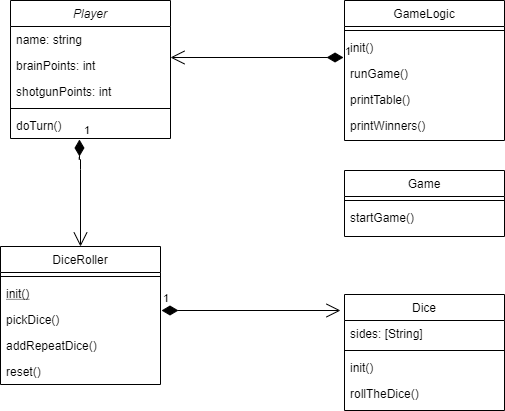

The diagram above was exported from draw.io. Its source (the exported page's mxGraphModel, read from the mxfile embedded in the PNG):
<mxGraphModel dx="868" dy="482" grid="1" gridSize="10" guides="1" tooltips="1" connect="1" arrows="1" fold="1" page="1" pageScale="1" pageWidth="827" pageHeight="1169" math="0" shadow="0">
  <root>
    <mxCell id="WIyWlLk6GJQsqaUBKTNV-0" />
    <mxCell id="WIyWlLk6GJQsqaUBKTNV-1" parent="WIyWlLk6GJQsqaUBKTNV-0" />
    <mxCell id="CSRpB8MuzwpmDoC048L0-0" value="1" style="endArrow=open;html=1;endSize=12;startArrow=diamondThin;startSize=14;startFill=1;edgeStyle=orthogonalEdgeStyle;align=left;verticalAlign=bottom;entryX=0.5;entryY=0;entryDx=0;entryDy=0;exitX=0.431;exitY=1.038;exitDx=0;exitDy=0;exitPerimeter=0;" edge="1" parent="WIyWlLk6GJQsqaUBKTNV-1" source="zkfFHV4jXpPFQw0GAbJ--5" target="zkfFHV4jXpPFQw0GAbJ--6">
      <mxGeometry x="-1" y="3" relative="1" as="geometry">
        <mxPoint x="160" y="250" as="sourcePoint" />
        <mxPoint x="420" y="270" as="targetPoint" />
        <Array as="points">
          <mxPoint x="150" y="249" />
        </Array>
      </mxGeometry>
    </mxCell>
    <mxCell id="zkfFHV4jXpPFQw0GAbJ--6" value="DiceRoller " style="swimlane;fontStyle=0;align=center;verticalAlign=top;childLayout=stackLayout;horizontal=1;startSize=26;horizontalStack=0;resizeParent=1;resizeLast=0;collapsible=1;marginBottom=0;rounded=0;shadow=0;strokeWidth=1;" parent="WIyWlLk6GJQsqaUBKTNV-1" vertex="1">
      <mxGeometry x="70" y="336" width="160" height="138" as="geometry">
        <mxRectangle x="130" y="380" width="160" height="26" as="alternateBounds" />
      </mxGeometry>
    </mxCell>
    <mxCell id="zkfFHV4jXpPFQw0GAbJ--9" value="" style="line;html=1;strokeWidth=1;align=left;verticalAlign=middle;spacingTop=-1;spacingLeft=3;spacingRight=3;rotatable=0;labelPosition=right;points=[];portConstraint=eastwest;" parent="zkfFHV4jXpPFQw0GAbJ--6" vertex="1">
      <mxGeometry y="26" width="160" height="8" as="geometry" />
    </mxCell>
    <mxCell id="zkfFHV4jXpPFQw0GAbJ--10" value="init()" style="text;align=left;verticalAlign=top;spacingLeft=4;spacingRight=4;overflow=hidden;rotatable=0;points=[[0,0.5],[1,0.5]];portConstraint=eastwest;fontStyle=4" parent="zkfFHV4jXpPFQw0GAbJ--6" vertex="1">
      <mxGeometry y="34" width="160" height="26" as="geometry" />
    </mxCell>
    <mxCell id="zkfFHV4jXpPFQw0GAbJ--11" value="pickDice()" style="text;align=left;verticalAlign=top;spacingLeft=4;spacingRight=4;overflow=hidden;rotatable=0;points=[[0,0.5],[1,0.5]];portConstraint=eastwest;" parent="zkfFHV4jXpPFQw0GAbJ--6" vertex="1">
      <mxGeometry y="60" width="160" height="26" as="geometry" />
    </mxCell>
    <mxCell id="CSRpB8MuzwpmDoC048L0-1" value="addRepeatDice()" style="text;align=left;verticalAlign=top;spacingLeft=4;spacingRight=4;overflow=hidden;rotatable=0;points=[[0,0.5],[1,0.5]];portConstraint=eastwest;" vertex="1" parent="zkfFHV4jXpPFQw0GAbJ--6">
      <mxGeometry y="86" width="160" height="26" as="geometry" />
    </mxCell>
    <mxCell id="CSRpB8MuzwpmDoC048L0-2" value="reset()" style="text;align=left;verticalAlign=top;spacingLeft=4;spacingRight=4;overflow=hidden;rotatable=0;points=[[0,0.5],[1,0.5]];portConstraint=eastwest;" vertex="1" parent="WIyWlLk6GJQsqaUBKTNV-1">
      <mxGeometry x="70" y="448" width="160" height="26" as="geometry" />
    </mxCell>
    <mxCell id="zkfFHV4jXpPFQw0GAbJ--13" value="Dice " style="swimlane;fontStyle=0;align=center;verticalAlign=top;childLayout=stackLayout;horizontal=1;startSize=26;horizontalStack=0;resizeParent=1;resizeLast=0;collapsible=1;marginBottom=0;rounded=0;shadow=0;strokeWidth=1;" parent="WIyWlLk6GJQsqaUBKTNV-1" vertex="1">
      <mxGeometry x="414" y="384" width="160" height="116" as="geometry">
        <mxRectangle x="340" y="380" width="170" height="26" as="alternateBounds" />
      </mxGeometry>
    </mxCell>
    <mxCell id="zkfFHV4jXpPFQw0GAbJ--14" value="sides: [String]" style="text;align=left;verticalAlign=top;spacingLeft=4;spacingRight=4;overflow=hidden;rotatable=0;points=[[0,0.5],[1,0.5]];portConstraint=eastwest;" parent="zkfFHV4jXpPFQw0GAbJ--13" vertex="1">
      <mxGeometry y="26" width="160" height="26" as="geometry" />
    </mxCell>
    <mxCell id="zkfFHV4jXpPFQw0GAbJ--15" value="" style="line;html=1;strokeWidth=1;align=left;verticalAlign=middle;spacingTop=-1;spacingLeft=3;spacingRight=3;rotatable=0;labelPosition=right;points=[];portConstraint=eastwest;" parent="zkfFHV4jXpPFQw0GAbJ--13" vertex="1">
      <mxGeometry y="52" width="160" height="8" as="geometry" />
    </mxCell>
    <mxCell id="CSRpB8MuzwpmDoC048L0-5" value="init()" style="text;align=left;verticalAlign=top;spacingLeft=4;spacingRight=4;overflow=hidden;rotatable=0;points=[[0,0.5],[1,0.5]];portConstraint=eastwest;" vertex="1" parent="zkfFHV4jXpPFQw0GAbJ--13">
      <mxGeometry y="60" width="160" height="26" as="geometry" />
    </mxCell>
    <mxCell id="zkfFHV4jXpPFQw0GAbJ--25" value="rollTheDice()" style="text;align=left;verticalAlign=top;spacingLeft=4;spacingRight=4;overflow=hidden;rotatable=0;points=[[0,0.5],[1,0.5]];portConstraint=eastwest;" parent="zkfFHV4jXpPFQw0GAbJ--13" vertex="1">
      <mxGeometry y="86" width="160" height="26" as="geometry" />
    </mxCell>
    <mxCell id="CSRpB8MuzwpmDoC048L0-4" value="1" style="endArrow=open;html=1;endSize=12;startArrow=diamondThin;startSize=14;startFill=1;edgeStyle=orthogonalEdgeStyle;align=left;verticalAlign=bottom;" edge="1" parent="WIyWlLk6GJQsqaUBKTNV-1">
      <mxGeometry x="-1" y="3" relative="1" as="geometry">
        <mxPoint x="231" y="400" as="sourcePoint" />
        <mxPoint x="410" y="400" as="targetPoint" />
        <Array as="points">
          <mxPoint x="410" y="400" />
        </Array>
      </mxGeometry>
    </mxCell>
    <mxCell id="zkfFHV4jXpPFQw0GAbJ--0" value="Player" style="swimlane;fontStyle=2;align=center;verticalAlign=top;childLayout=stackLayout;horizontal=1;startSize=26;horizontalStack=0;resizeParent=1;resizeLast=0;collapsible=1;marginBottom=0;rounded=0;shadow=0;strokeWidth=1;" parent="WIyWlLk6GJQsqaUBKTNV-1" vertex="1">
      <mxGeometry x="80" y="90" width="160" height="138" as="geometry">
        <mxRectangle x="230" y="140" width="160" height="26" as="alternateBounds" />
      </mxGeometry>
    </mxCell>
    <mxCell id="zkfFHV4jXpPFQw0GAbJ--1" value="name: string" style="text;align=left;verticalAlign=top;spacingLeft=4;spacingRight=4;overflow=hidden;rotatable=0;points=[[0,0.5],[1,0.5]];portConstraint=eastwest;" parent="zkfFHV4jXpPFQw0GAbJ--0" vertex="1">
      <mxGeometry y="26" width="160" height="26" as="geometry" />
    </mxCell>
    <mxCell id="zkfFHV4jXpPFQw0GAbJ--2" value="brainPoints: int&#10;" style="text;align=left;verticalAlign=top;spacingLeft=4;spacingRight=4;overflow=hidden;rotatable=0;points=[[0,0.5],[1,0.5]];portConstraint=eastwest;rounded=0;shadow=0;html=0;" parent="zkfFHV4jXpPFQw0GAbJ--0" vertex="1">
      <mxGeometry y="52" width="160" height="26" as="geometry" />
    </mxCell>
    <mxCell id="zkfFHV4jXpPFQw0GAbJ--3" value="shotgunPoints: int" style="text;align=left;verticalAlign=top;spacingLeft=4;spacingRight=4;overflow=hidden;rotatable=0;points=[[0,0.5],[1,0.5]];portConstraint=eastwest;rounded=0;shadow=0;html=0;" parent="zkfFHV4jXpPFQw0GAbJ--0" vertex="1">
      <mxGeometry y="78" width="160" height="26" as="geometry" />
    </mxCell>
    <mxCell id="zkfFHV4jXpPFQw0GAbJ--4" value="" style="line;html=1;strokeWidth=1;align=left;verticalAlign=middle;spacingTop=-1;spacingLeft=3;spacingRight=3;rotatable=0;labelPosition=right;points=[];portConstraint=eastwest;" parent="zkfFHV4jXpPFQw0GAbJ--0" vertex="1">
      <mxGeometry y="104" width="160" height="8" as="geometry" />
    </mxCell>
    <mxCell id="zkfFHV4jXpPFQw0GAbJ--5" value="doTurn()" style="text;align=left;verticalAlign=top;spacingLeft=4;spacingRight=4;overflow=hidden;rotatable=0;points=[[0,0.5],[1,0.5]];portConstraint=eastwest;" parent="zkfFHV4jXpPFQw0GAbJ--0" vertex="1">
      <mxGeometry y="112" width="160" height="26" as="geometry" />
    </mxCell>
    <mxCell id="CSRpB8MuzwpmDoC048L0-7" value="1" style="endArrow=open;html=1;endSize=12;startArrow=diamondThin;startSize=14;startFill=1;edgeStyle=orthogonalEdgeStyle;align=left;verticalAlign=bottom;exitX=-0.006;exitY=-0.115;exitDx=0;exitDy=0;exitPerimeter=0;" edge="1" parent="WIyWlLk6GJQsqaUBKTNV-1" source="CSRpB8MuzwpmDoC048L0-9">
      <mxGeometry x="-1" y="3" relative="1" as="geometry">
        <mxPoint x="350" y="260" as="sourcePoint" />
        <mxPoint x="240" y="147" as="targetPoint" />
        <Array as="points">
          <mxPoint x="240" y="147" />
        </Array>
      </mxGeometry>
    </mxCell>
    <mxCell id="zkfFHV4jXpPFQw0GAbJ--17" value="GameLogic " style="swimlane;fontStyle=0;align=center;verticalAlign=top;childLayout=stackLayout;horizontal=1;startSize=26;horizontalStack=0;resizeParent=1;resizeLast=0;collapsible=1;marginBottom=0;rounded=0;shadow=0;strokeWidth=1;" parent="WIyWlLk6GJQsqaUBKTNV-1" vertex="1">
      <mxGeometry x="414" y="90" width="160" height="140" as="geometry">
        <mxRectangle x="550" y="140" width="160" height="26" as="alternateBounds" />
      </mxGeometry>
    </mxCell>
    <mxCell id="zkfFHV4jXpPFQw0GAbJ--23" value="" style="line;html=1;strokeWidth=1;align=left;verticalAlign=middle;spacingTop=-1;spacingLeft=3;spacingRight=3;rotatable=0;labelPosition=right;points=[];portConstraint=eastwest;" parent="zkfFHV4jXpPFQw0GAbJ--17" vertex="1">
      <mxGeometry y="26" width="160" height="8" as="geometry" />
    </mxCell>
    <mxCell id="zkfFHV4jXpPFQw0GAbJ--24" value="init()" style="text;align=left;verticalAlign=top;spacingLeft=4;spacingRight=4;overflow=hidden;rotatable=0;points=[[0,0.5],[1,0.5]];portConstraint=eastwest;" parent="zkfFHV4jXpPFQw0GAbJ--17" vertex="1">
      <mxGeometry y="34" width="160" height="26" as="geometry" />
    </mxCell>
    <mxCell id="CSRpB8MuzwpmDoC048L0-9" value="runGame()" style="text;align=left;verticalAlign=top;spacingLeft=4;spacingRight=4;overflow=hidden;rotatable=0;points=[[0,0.5],[1,0.5]];portConstraint=eastwest;rounded=0;shadow=0;html=0;" vertex="1" parent="zkfFHV4jXpPFQw0GAbJ--17">
      <mxGeometry y="60" width="160" height="26" as="geometry" />
    </mxCell>
    <mxCell id="CSRpB8MuzwpmDoC048L0-11" value="printTable()" style="text;align=left;verticalAlign=top;spacingLeft=4;spacingRight=4;overflow=hidden;rotatable=0;points=[[0,0.5],[1,0.5]];portConstraint=eastwest;rounded=0;shadow=0;html=0;" vertex="1" parent="zkfFHV4jXpPFQw0GAbJ--17">
      <mxGeometry y="86" width="160" height="26" as="geometry" />
    </mxCell>
    <mxCell id="CSRpB8MuzwpmDoC048L0-10" value="printWinners()" style="text;align=left;verticalAlign=top;spacingLeft=4;spacingRight=4;overflow=hidden;rotatable=0;points=[[0,0.5],[1,0.5]];portConstraint=eastwest;rounded=0;shadow=0;html=0;" vertex="1" parent="zkfFHV4jXpPFQw0GAbJ--17">
      <mxGeometry y="112" width="160" height="26" as="geometry" />
    </mxCell>
    <mxCell id="CSRpB8MuzwpmDoC048L0-12" value="Game" style="swimlane;fontStyle=0;align=center;verticalAlign=top;childLayout=stackLayout;horizontal=1;startSize=26;horizontalStack=0;resizeParent=1;resizeLast=0;collapsible=1;marginBottom=0;rounded=0;shadow=0;strokeWidth=1;" vertex="1" parent="WIyWlLk6GJQsqaUBKTNV-1">
      <mxGeometry x="414" y="260" width="160" height="66" as="geometry">
        <mxRectangle x="550" y="140" width="160" height="26" as="alternateBounds" />
      </mxGeometry>
    </mxCell>
    <mxCell id="CSRpB8MuzwpmDoC048L0-13" value="" style="line;html=1;strokeWidth=1;align=left;verticalAlign=middle;spacingTop=-1;spacingLeft=3;spacingRight=3;rotatable=0;labelPosition=right;points=[];portConstraint=eastwest;" vertex="1" parent="CSRpB8MuzwpmDoC048L0-12">
      <mxGeometry y="26" width="160" height="8" as="geometry" />
    </mxCell>
    <mxCell id="CSRpB8MuzwpmDoC048L0-14" value="startGame()" style="text;align=left;verticalAlign=top;spacingLeft=4;spacingRight=4;overflow=hidden;rotatable=0;points=[[0,0.5],[1,0.5]];portConstraint=eastwest;" vertex="1" parent="CSRpB8MuzwpmDoC048L0-12">
      <mxGeometry y="34" width="160" height="26" as="geometry" />
    </mxCell>
  </root>
</mxGraphModel>